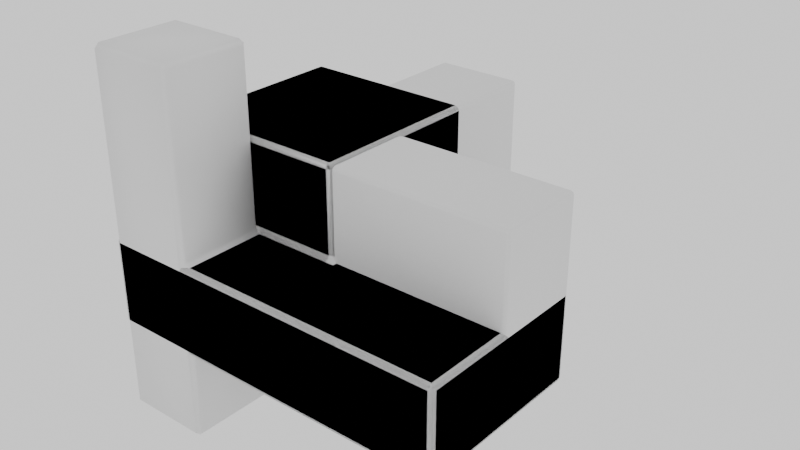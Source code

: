 # Source: block_gen.blend  (saved by Blender 4.0.36; exported with 4.5.12 LTS)
import bpy
from mathutils import Matrix  # noqa: F401  (used for matrix-valued properties, if any)

bpy.ops.wm.read_factory_settings(use_empty=True)
scene = bpy.context.scene
scene.name = 'Scene'

# ---- collections
col_block_0 = bpy.data.collections.new('block_0'); scene.collection.children.link(col_block_0)
col_block_1 = bpy.data.collections.new('block_1'); scene.collection.children.link(col_block_1)
col_block_2 = bpy.data.collections.new('block_2'); scene.collection.children.link(col_block_2)
col_block_3 = bpy.data.collections.new('block_3'); scene.collection.children.link(col_block_3)
col_block_4 = bpy.data.collections.new('block_4'); scene.collection.children.link(col_block_4)
col_block_5 = bpy.data.collections.new('block_5'); scene.collection.children.link(col_block_5)
col_block_6 = bpy.data.collections.new('block_6'); scene.collection.children.link(col_block_6)
col_block_7 = bpy.data.collections.new('block_7'); scene.collection.children.link(col_block_7)

# ---- materials (node trees are filled in below, after node groups)
mat_material = bpy.data.materials.new('Material')
mat_material.alpha_threshold = 0.0
mat_material.roughness = 0.5
mat_material.line_color = (0.0, 0.0, 0.0, 1.0)

# ---- material node trees
mat_material.use_nodes = True; mat_material.node_tree.nodes.clear()
_N = mat_material.node_tree.nodes; _L = mat_material.node_tree.links
n0 = _N.new('ShaderNodeOutputMaterial'); n0.name = 'Material Output'; n0.location = (300, 300)
n1 = _N.new('ShaderNodeBsdfPrincipled'); n1.name = 'Principled BSDF'; n1.location = (10, 300)
n1.inputs[3].default_value = 1.45
_L.new(n1.outputs[0], n0.inputs[0])
n0.is_active_output = True

# ---- world
world_world = bpy.data.worlds.new('World'); scene.world = world_world
world_world.use_nodes = True; world_world.node_tree.nodes.clear()
_N = world_world.node_tree.nodes; _L = world_world.node_tree.links
n0 = _N.new('ShaderNodeOutputWorld'); n0.name = 'World Output'; n0.location = (300, 300)
n1 = _N.new('ShaderNodeBackground'); n1.name = 'Background'; n1.location = (10, 300)
n1.inputs[0].default_value = (1.0, 1.0, 1.0, 1.0)
_L.new(n1.outputs[0], n0.inputs[0])
n0.is_active_output = True
world_world.color = (0.05088, 0.05088, 0.05088)
world_world.use_sun_shadow = False
world_world.sun_shadow_jitter_overblur = 0.0

# ---- meshes
me_cube = bpy.data.meshes.new('Cube')
me_cube.from_pydata([(0.45, 0.5, -0.45), (0.55, 0.45, -0.5), (0.5, 0.45, -0.55), (0.45, 0.45, -1.5), (0.45, 0.5, -1.45), (0.5, 0.45, -1.45), (0.5, -0.45, -0.55), (0.55, -0.45, -0.5), (0.45, -0.5, -0.45), (0.5, -0.45, -1.45), (0.45, -0.5, -1.45), (0.45, -0.45, -1.5), (-0.5, 0.45, -0.5), (-0.45, 0.5, -0.5), (-0.5, 0.45, -1.45), (-0.45, 0.5, -1.45), (-0.45, 0.45, -1.5), (-0.45, -0.5, -0.5), (-0.5, -0.45, -0.5), (-0.45, -0.45, -1.5), (-0.45, -0.5, -1.45), (-0.5, -0.45, -1.45), (0.55, -0.45, 0.5), (0.5, -0.45, 0.55), (0.45, -0.5, 0.45), (-0.45, -0.5, 0.5), (-0.5, -0.45, 0.5), (0.55, 0.45, 0.5), (0.45, 0.5, 0.45), (0.5, 0.45, 0.55), (-0.5, 0.45, 0.5), (-0.45, 0.5, 0.5), (0.5, -0.45, 1.5), (0.45, -0.5, 1.5), (-0.45, -0.5, 1.5), (-0.5, -0.45, 1.5), (0.45, 0.5, 1.5), (0.5, 0.45, 1.5), (-0.5, 0.45, 1.5), (-0.45, 0.5, 1.5), (0.45, -0.5, 2.45), (0.5, -0.45, 2.45), (0.45, -0.45, 2.5), (-0.45, -0.5, 2.45), (-0.45, -0.45, 2.5), (-0.5, -0.45, 2.45), (0.5, 0.45, 2.45), (0.45, 0.5, 2.45), (0.45, 0.45, 2.5), (-0.5, 0.45, 2.45), (-0.45, 0.45, 2.5), (-0.45, 0.5, 2.45), (1.45, 0.45, -0.5), (1.45, 0.5, -0.45), (1.5, 0.45, -0.45), (1.45, -0.45, -0.5), (1.5, -0.45, -0.45), (1.45, -0.5, -0.45), (1.45, 0.45, 0.5), (1.5, 0.45, 0.45), (1.45, 0.5, 0.45), (1.45, -0.45, 0.5), (1.45, -0.5, 0.45), (1.5, -0.45, 0.45)], [], [(25, 33, 34), (8, 25, 17), (18, 30, 12), (10, 17, 20), (13, 28, 0), (2, 9, 5), (33, 43, 34), (3, 19, 16), (28, 53, 0), (8, 62, 24), (39, 47, 36), (26, 38, 30), (31, 36, 28), (22, 58, 27), (54, 63, 56), (37, 41, 32), (50, 42, 48), (35, 49, 38), (1, 55, 7), (18, 14, 21), (29, 32, 23), (0, 1, 2), (3, 4, 5), (6, 7, 8), (9, 10, 11), (14, 15, 16), (19, 20, 21), (22, 23, 24), (27, 28, 29), (40, 41, 42), (43, 44, 45), (46, 47, 48), (49, 50, 51), (52, 53, 54), (55, 56, 57), (58, 59, 60), (61, 62, 63), (19, 14, 16), (16, 4, 3), (2, 4, 0), (17, 21, 20), (10, 6, 8), (15, 12, 13), (7, 2, 1), (11, 20, 19), (3, 9, 11), (23, 27, 29), (25, 18, 17), (13, 30, 31), (38, 31, 30), (29, 36, 37), (33, 23, 32), (34, 26, 25), (44, 40, 42), (42, 46, 48), (50, 45, 44), (48, 51, 50), (43, 35, 34), (39, 49, 51), (41, 33, 32), (37, 47, 46), (56, 52, 54), (61, 59, 58), (60, 54, 53), (57, 63, 62), (53, 1, 0), (57, 7, 55), (27, 60, 28), (22, 62, 61), (13, 4, 15), (25, 24, 33), (8, 24, 25), (18, 26, 30), (10, 8, 17), (13, 31, 28), (2, 6, 9), (33, 40, 43), (3, 11, 19), (28, 60, 53), (8, 57, 62), (39, 51, 47), (26, 35, 38), (31, 39, 36), (22, 61, 58), (54, 59, 63), (37, 46, 41), (50, 44, 42), (35, 45, 49), (1, 52, 55), (18, 12, 14), (29, 37, 32), (19, 21, 14), (16, 15, 4), (2, 5, 4), (17, 18, 21), (10, 9, 6), (15, 14, 12), (7, 6, 2), (11, 10, 20), (3, 5, 9), (23, 22, 27), (25, 26, 18), (13, 12, 30), (38, 39, 31), (29, 28, 36), (33, 24, 23), (34, 35, 26), (44, 43, 40), (42, 41, 46), (50, 49, 45), (48, 47, 51), (43, 45, 35), (39, 38, 49), (41, 40, 33), (37, 36, 47), (56, 55, 52), (61, 63, 59), (60, 59, 54), (57, 56, 63), (53, 52, 1), (57, 8, 7), (27, 58, 60), (22, 24, 62), (13, 0, 4)])
me_cube.polygons.foreach_set('use_smooth', [True] * 124)
_uv = me_cube.uv_layers.new(name='UVMap')
_uv.uv.foreach_set('vector', [0.625, 0.9875, 0.625, 0.7625, 0.625, 0.9875, 0.625, 0.7625, 0.625, 0.9875, 0.625, 0.9875, 0.625, 0.0125, 0.625, 0.2375, 0.625, 0.2375, 0.3875, 0.7625, 0.625, 0.9875, 0.3875, 0.9875, 0.625, 0.2625, 0.625, 0.4875, 0.625, 0.4875, 0.6125, 0.5125, 0.3875, 0.7375, 0.3875, 0.5125, 0.625, 0.7625, 0.625, 0.9875, 0.625, 0.9875, 0.3625, 0.5125, 0.1375, 0.7375, 0.1375, 0.5125, 0.625, 0.5, 0.625, 0.5, 0.625, 0.5, 0.625, 0.75, 0.625, 0.75, 0.625, 0.75, 0.625, 0.2625, 0.625, 0.4875, 0.625, 0.4875, 0.625, 0.0125, 0.625, 0.2375, 0.625, 0.2375, 0.625, 0.2625, 0.625, 0.4875, 0.625, 0.4875, 0.625, 0.7375, 0.625, 0.5125, 0.625, 0.5125, 0.625, 0.5125, 0.625, 0.7375, 0.625, 0.7375, 0.625, 0.5125, 0.625, 0.7375, 0.625, 0.7375, 0.8625, 0.5125, 0.6375, 0.7375, 0.6375, 0.5125, 0.625, 0.0125, 0.625, 0.2375, 0.625, 0.2375, 0.625, 0.5125, 0.625, 0.7375, 0.625, 0.7375, 0.625, 0.0125, 0.3875, 0.2375, 0.3875, 0.0125, 0.625, 0.5125, 0.625, 0.7375, 0.625, 0.7375, 0.625, 0.5, 0.625, 0.5125, 0.6125, 0.5125, 0.3625, 0.5125, 0.3625, 0.5, 0.375, 0.5125, 0.6125, 0.7375, 0.625, 0.7375, 0.6375, 0.7625, 0.375, 0.7375, 0.3625, 0.75, 0.3625, 0.7375, 0.125, 0.5125, 0.1375, 0.5, 0.1375, 0.5125, 0.1375, 0.7375, 0.1375, 0.75, 0.125, 0.7375, 0.625, 0.7375, 0.625, 0.7375, 0.625, 0.75, 0.625, 0.5125, 0.625, 0.4875, 0.625, 0.5125, 0.625, 0.7625, 0.625, 0.75, 0.625, 0.7625, 0.625, 0.0, 0.625, 0.0125, 0.625, 0.0125, 0.625, 0.5, 0.625, 0.4875, 0.625, 0.4875, 0.625, 0.2375, 0.625, 0.2375, 0.625, 0.25, 0.625, 0.5125, 0.625, 0.5, 0.625, 0.5125, 0.625, 0.7375, 0.625, 0.7375, 0.625, 0.75, 0.625, 0.5125, 0.625, 0.5125, 0.625, 0.5, 0.625, 0.7375, 0.625, 0.75, 0.625, 0.7375, 0.1375, 0.7375, 0.125, 0.5125, 0.1375, 0.5125, 0.1375, 0.5125, 0.3625, 0.5, 0.3625, 0.5125, 0.6125, 0.5125, 0.3875, 0.4875, 0.6375, 0.4875, 0.625, 0.0, 0.3875, 0.0125, 0.3875, 0.0, 0.3875, 0.7625, 0.6125, 0.7375, 0.6375, 0.7625, 0.3875, 0.2625, 0.625, 0.2375, 0.625, 0.2625, 0.625, 0.7375, 0.6125, 0.5125, 0.625, 0.5125, 0.3625, 0.7375, 0.1375, 0.75, 0.1375, 0.7375, 0.3625, 0.5125, 0.3875, 0.7375, 0.3625, 0.7375, 0.625, 0.7375, 0.625, 0.5125, 0.625, 0.5125, 0.625, 0.0, 0.625, 0.0125, 0.625, 0.0, 0.625, 0.2625, 0.625, 0.2375, 0.625, 0.2625, 0.625, 0.2375, 0.625, 0.2625, 0.625, 0.2375, 0.625, 0.5125, 0.625, 0.4875, 0.625, 0.5125, 0.625, 0.7625, 0.625, 0.7375, 0.625, 0.7375, 0.625, 0.0, 0.625, 0.0125, 0.625, 0.0, 0.625, 0.9875, 0.625, 0.7625, 0.625, 0.7625, 0.6375, 0.7375, 0.625, 0.5125, 0.6375, 0.5125, 0.625, 0.2375, 0.625, 0.0125, 0.625, 0.0125, 0.625, 0.4875, 0.625, 0.2625, 0.625, 0.2625, 0.625, 0.0, 0.625, 0.0125, 0.625, 0.0, 0.625, 0.2625, 0.625, 0.2375, 0.625, 0.2625, 0.625, 0.7375, 0.625, 0.7625, 0.625, 0.7375, 0.625, 0.5125, 0.625, 0.4875, 0.625, 0.5125, 0.625, 0.7375, 0.625, 0.5125, 0.625, 0.5125, 0.625, 0.7375, 0.625, 0.5125, 0.625, 0.5125, 0.625, 0.5, 0.625, 0.5125, 0.625, 0.5, 0.625, 0.75, 0.625, 0.7375, 0.625, 0.75, 0.625, 0.5, 0.625, 0.5125, 0.625, 0.5, 0.625, 0.75, 0.625, 0.7375, 0.625, 0.7375, 0.625, 0.5125, 0.625, 0.5, 0.625, 0.5, 0.625, 0.7375, 0.625, 0.75, 0.625, 0.7375, 0.625, 0.2625, 0.3875, 0.4875, 0.3875, 0.2625, 0.625, 0.9875, 0.625, 0.7625, 0.625, 0.7625, 0.625, 0.7625, 0.625, 0.7625, 0.625, 0.9875, 0.625, 0.0125, 0.625, 0.0125, 0.625, 0.2375, 0.3875, 0.7625, 0.6375, 0.7625, 0.625, 0.9875, 0.625, 0.2625, 0.625, 0.2625, 0.625, 0.4875, 0.6125, 0.5125, 0.6125, 0.7375, 0.3875, 0.7375, 0.625, 0.7625, 0.625, 0.7625, 0.625, 0.9875, 0.3625, 0.5125, 0.3625, 0.7375, 0.1375, 0.7375, 0.625, 0.5, 0.625, 0.5, 0.625, 0.5, 0.625, 0.75, 0.625, 0.75, 0.625, 0.75, 0.625, 0.2625, 0.625, 0.2625, 0.625, 0.4875, 0.625, 0.0125, 0.625, 0.0125, 0.625, 0.2375, 0.625, 0.2625, 0.625, 0.2625, 0.625, 0.4875, 0.625, 0.7375, 0.625, 0.7375, 0.625, 0.5125, 0.625, 0.5125, 0.625, 0.5125, 0.625, 0.7375, 0.625, 0.5125, 0.625, 0.5125, 0.625, 0.7375, 0.8625, 0.5125, 0.8625, 0.7375, 0.6375, 0.7375, 0.625, 0.0125, 0.625, 0.0125, 0.625, 0.2375, 0.625, 0.5125, 0.625, 0.5125, 0.625, 0.7375, 0.625, 0.0125, 0.625, 0.2375, 0.3875, 0.2375, 0.625, 0.5125, 0.625, 0.5125, 0.625, 0.7375, 0.1375, 0.7375, 0.125, 0.7375, 0.125, 0.5125, 0.1375, 0.5125, 0.1375, 0.5, 0.3625, 0.5, 0.6125, 0.5125, 0.3875, 0.5125, 0.3875, 0.4875, 0.625, 0.0, 0.625, 0.0125, 0.3875, 0.0125, 0.3875, 0.7625, 0.3875, 0.7375, 0.6125, 0.7375, 0.3875, 0.2625, 0.3875, 0.2375, 0.625, 0.2375, 0.625, 0.7375, 0.6125, 0.7375, 0.6125, 0.5125, 0.3625, 0.7375, 0.3625, 0.75, 0.1375, 0.75, 0.3625, 0.5125, 0.3875, 0.5125, 0.3875, 0.7375, 0.625, 0.7375, 0.625, 0.7375, 0.625, 0.5125, 0.625, 0.0, 0.625, 0.0125, 0.625, 0.0125, 0.625, 0.2625, 0.625, 0.2375, 0.625, 0.2375, 0.625, 0.2375, 0.625, 0.2625, 0.625, 0.2625, 0.625, 0.5125, 0.625, 0.4875, 0.625, 0.4875, 0.625, 0.7625, 0.625, 0.7625, 0.625, 0.7375, 0.625, 0.0, 0.625, 0.0125, 0.625, 0.0125, 0.625, 0.9875, 0.625, 0.9875, 0.625, 0.7625, 0.6375, 0.7375, 0.625, 0.7375, 0.625, 0.5125, 0.625, 0.2375, 0.625, 0.2375, 0.625, 0.0125, 0.625, 0.4875, 0.625, 0.4875, 0.625, 0.2625, 0.625, 0.0, 0.625, 0.0125, 0.625, 0.0125, 0.625, 0.2625, 0.625, 0.2375, 0.625, 0.2375, 0.625, 0.7375, 0.625, 0.7625, 0.625, 0.7625, 0.625, 0.5125, 0.625, 0.4875, 0.625, 0.4875, 0.625, 0.7375, 0.625, 0.7375, 0.625, 0.5125, 0.625, 0.7375, 0.625, 0.7375, 0.625, 0.5125, 0.625, 0.5, 0.625, 0.5125, 0.625, 0.5125, 0.625, 0.75, 0.625, 0.7375, 0.625, 0.7375, 0.625, 0.5, 0.625, 0.5125, 0.625, 0.5125, 0.625, 0.75, 0.625, 0.75, 0.625, 0.7375, 0.625, 0.5125, 0.625, 0.5125, 0.625, 0.5, 0.625, 0.7375, 0.625, 0.75, 0.625, 0.75, 0.625, 0.2625, 0.6375, 0.4875, 0.3875, 0.4875])
me_cube.materials.append(mat_material)
me_cube.use_mirror_vertex_groups = False
me_cube.update()
me_cube_006 = bpy.data.meshes.new('Cube.006')
me_cube_006.from_pydata([(2.5, 0.5, -0.5), (2.5, 0.5, 0.5), (1.5, 0.5, -0.5), (1.5, 0.5, 0.5), (2.5, 1.5, -0.5), (2.5, 1.5, 0.5), (1.5, 1.5, -0.5), (1.5, 1.5, 0.5), (3.5, 0.5, -0.5), (3.5, 0.5, 0.5), (3.5, 1.5, 0.5), (3.5, 1.5, -0.5), (1.5, -0.5, -0.5), (2.5, -0.5, -0.5), (2.5, -0.5, 0.5), (1.5, -0.5, 0.5), (3.5, -0.5, -0.5), (3.5, -0.5, 0.5), (0.5, 0.5, 0.5), (0.5, 0.5, -0.5), (0.5, 1.5, -0.5), (0.5, 1.5, 0.5), (-0.5, 0.5, 0.5), (-0.5, 0.5, -0.5), (-0.5, 1.5, -0.5), (-0.5, 1.5, 0.5), (1.5, 2.5, 0.5), (1.5, 2.5, -0.5), (0.5, 2.5, 0.5), (0.5, 2.5, -0.5), (-0.5, 2.5, 0.5), (-0.5, 2.5, -0.5)], [], [(9, 1, 14, 17), (3, 7, 21, 18), (6, 7, 5, 4), (5, 1, 9, 10), (2, 6, 4, 0), (7, 3, 1, 5), (11, 10, 9, 8), (4, 5, 10, 11), (2, 0, 13, 12), (0, 4, 11, 8), (13, 14, 15, 12), (14, 13, 16, 17), (3, 2, 12, 15), (8, 9, 17, 16), (0, 8, 16, 13), (1, 3, 15, 14), (20, 19, 23, 24), (2, 3, 18, 19), (20, 24, 31, 29), (6, 2, 19, 20), (23, 22, 25, 24), (18, 21, 25, 22), (19, 18, 22, 23), (21, 7, 26, 28), (26, 27, 29, 28), (28, 29, 31, 30), (24, 25, 30, 31), (7, 6, 27, 26), (6, 20, 29, 27), (25, 21, 28, 30)])
me_cube_006.polygons.foreach_set('use_smooth', [True] * 30)
_uv = me_cube_006.uv_layers.new(name='UVMap')
_uv.uv.foreach_set('vector', [0.875, 0.75, 0.875, 0.75, 0.875, 0.75, 0.875, 0.75, 0.875, 0.5, 0.625, 0.5, 0.625, 0.5, 0.875, 0.5, 0.375, 0.5, 0.625, 0.5, 0.625, 0.75, 0.375, 0.75, 0.625, 0.75, 0.875, 0.75, 0.875, 0.75, 0.625, 0.75, 0.125, 0.5, 0.375, 0.5, 0.375, 0.75, 0.125, 0.75, 0.625, 0.5, 0.875, 0.5, 0.875, 0.75, 0.625, 0.75, 0.375, 0.75, 0.625, 0.75, 0.625, 1.0, 0.375, 1.0, 0.375, 0.75, 0.625, 0.75, 0.625, 0.75, 0.375, 0.75, 0.125, 0.5, 0.125, 0.75, 0.125, 0.75, 0.125, 0.5, 0.125, 0.75, 0.375, 0.75, 0.375, 0.75, 0.125, 0.75, 0.375, 0.0, 0.625, 0.0, 0.625, 0.25, 0.375, 0.25, 0.625, 0.0, 0.375, 0.0, 0.375, 0.0, 0.625, 0.0, 0.625, 0.25, 0.375, 0.25, 0.375, 0.25, 0.625, 0.25, 0.375, 1.0, 0.625, 1.0, 0.625, 1.0, 0.375, 1.0, 0.125, 0.75, 0.125, 0.75, 0.125, 0.75, 0.125, 0.75, 0.875, 0.75, 0.875, 0.5, 0.875, 0.5, 0.875, 0.75, 0.375, 0.5, 0.125, 0.5, 0.125, 0.5, 0.375, 0.5, 0.375, 0.25, 0.625, 0.25, 0.625, 0.25, 0.375, 0.25, 0.375, 0.5, 0.375, 0.5, 0.375, 0.5, 0.375, 0.5, 0.375, 0.5, 0.125, 0.5, 0.125, 0.5, 0.375, 0.5, 0.375, 0.25, 0.625, 0.25, 0.625, 0.5, 0.375, 0.5, 0.875, 0.5, 0.625, 0.5, 0.625, 0.5, 0.875, 0.5, 0.375, 0.25, 0.625, 0.25, 0.625, 0.25, 0.375, 0.25, 0.625, 0.5, 0.625, 0.5, 0.625, 0.5, 0.625, 0.5, 0.625, 0.5, 0.375, 0.5, 0.375, 0.5, 0.625, 0.5, 0.625, 0.5, 0.375, 0.5, 0.375, 0.5, 0.625, 0.5, 0.375, 0.5, 0.625, 0.5, 0.625, 0.5, 0.375, 0.5, 0.625, 0.5, 0.375, 0.5, 0.375, 0.5, 0.625, 0.5, 0.375, 0.5, 0.375, 0.5, 0.375, 0.5, 0.375, 0.5, 0.625, 0.5, 0.625, 0.5, 0.625, 0.5, 0.625, 0.5])
me_cube_006.update()
me_cube_027 = bpy.data.meshes.new('Cube.027')
me_cube_027.from_pydata([(2.5, 0.5, -0.5), (2.5, 0.5, 0.5), (1.5, 0.5, -0.5), (1.5, 0.5, 0.5), (2.5, 1.5, -0.5), (2.5, 1.5, 0.5), (1.5, 1.5, -0.5), (1.5, 1.5, 0.5), (3.5, 0.5, -0.5), (3.5, 0.5, 0.5), (3.5, 1.5, 0.5), (3.5, 1.5, -0.5), (1.5, -0.5, -0.5), (2.5, -0.5, -0.5), (2.5, -0.5, 0.5), (1.5, -0.5, 0.5), (3.5, -0.5, -0.5), (3.5, -0.5, 0.5), (0.5, 0.5, 0.5), (0.5, 0.5, -0.5), (0.5, 1.5, -0.5), (0.5, 1.5, 0.5), (-0.5, 0.5, 0.5), (-0.5, 0.5, -0.5), (-0.5, 1.5, -0.5), (-0.5, 1.5, 0.5), (1.5, 2.5, 0.5), (1.5, 2.5, -0.5), (0.5, 2.5, 0.5), (0.5, 2.5, -0.5), (-0.5, 2.5, 0.5), (-0.5, 2.5, -0.5)], [], [(9, 1, 14, 17), (3, 7, 21, 18), (6, 7, 5, 4), (5, 1, 9, 10), (2, 6, 4, 0), (7, 3, 1, 5), (11, 10, 9, 8), (4, 5, 10, 11), (2, 0, 13, 12), (0, 4, 11, 8), (13, 14, 15, 12), (14, 13, 16, 17), (3, 2, 12, 15), (8, 9, 17, 16), (0, 8, 16, 13), (1, 3, 15, 14), (20, 19, 23, 24), (2, 3, 18, 19), (20, 24, 31, 29), (6, 2, 19, 20), (23, 22, 25, 24), (18, 21, 25, 22), (19, 18, 22, 23), (21, 7, 26, 28), (26, 27, 29, 28), (28, 29, 31, 30), (24, 25, 30, 31), (7, 6, 27, 26), (6, 20, 29, 27), (25, 21, 28, 30)])
me_cube_027.polygons.foreach_set('use_smooth', [True] * 30)
_uv = me_cube_027.uv_layers.new(name='UVMap')
_uv.uv.foreach_set('vector', [0.875, 0.75, 0.875, 0.75, 0.875, 0.75, 0.875, 0.75, 0.875, 0.5, 0.625, 0.5, 0.625, 0.5, 0.875, 0.5, 0.375, 0.5, 0.625, 0.5, 0.625, 0.75, 0.375, 0.75, 0.625, 0.75, 0.875, 0.75, 0.875, 0.75, 0.625, 0.75, 0.125, 0.5, 0.375, 0.5, 0.375, 0.75, 0.125, 0.75, 0.625, 0.5, 0.875, 0.5, 0.875, 0.75, 0.625, 0.75, 0.375, 0.75, 0.625, 0.75, 0.625, 1.0, 0.375, 1.0, 0.375, 0.75, 0.625, 0.75, 0.625, 0.75, 0.375, 0.75, 0.125, 0.5, 0.125, 0.75, 0.125, 0.75, 0.125, 0.5, 0.125, 0.75, 0.375, 0.75, 0.375, 0.75, 0.125, 0.75, 0.375, 0.0, 0.625, 0.0, 0.625, 0.25, 0.375, 0.25, 0.625, 0.0, 0.375, 0.0, 0.375, 0.0, 0.625, 0.0, 0.625, 0.25, 0.375, 0.25, 0.375, 0.25, 0.625, 0.25, 0.375, 1.0, 0.625, 1.0, 0.625, 1.0, 0.375, 1.0, 0.125, 0.75, 0.125, 0.75, 0.125, 0.75, 0.125, 0.75, 0.875, 0.75, 0.875, 0.5, 0.875, 0.5, 0.875, 0.75, 0.375, 0.5, 0.125, 0.5, 0.125, 0.5, 0.375, 0.5, 0.375, 0.25, 0.625, 0.25, 0.625, 0.25, 0.375, 0.25, 0.375, 0.5, 0.375, 0.5, 0.375, 0.5, 0.375, 0.5, 0.375, 0.5, 0.125, 0.5, 0.125, 0.5, 0.375, 0.5, 0.375, 0.25, 0.625, 0.25, 0.625, 0.5, 0.375, 0.5, 0.875, 0.5, 0.625, 0.5, 0.625, 0.5, 0.875, 0.5, 0.375, 0.25, 0.625, 0.25, 0.625, 0.25, 0.375, 0.25, 0.625, 0.5, 0.625, 0.5, 0.625, 0.5, 0.625, 0.5, 0.625, 0.5, 0.375, 0.5, 0.375, 0.5, 0.625, 0.5, 0.625, 0.5, 0.375, 0.5, 0.375, 0.5, 0.625, 0.5, 0.375, 0.5, 0.625, 0.5, 0.625, 0.5, 0.375, 0.5, 0.625, 0.5, 0.375, 0.5, 0.375, 0.5, 0.625, 0.5, 0.375, 0.5, 0.375, 0.5, 0.375, 0.5, 0.375, 0.5, 0.625, 0.5, 0.625, 0.5, 0.625, 0.5, 0.625, 0.5])
me_cube_027.update()
me_cube_009 = bpy.data.meshes.new('Cube.009')
me_cube_009.from_pydata([(0.5, 0.5, -0.5), (0.5, 0.5, 0.5), (0.5, 1.5, -0.5), (0.5, 1.5, 0.5), (1.5, 0.5, -0.5), (1.5, 0.5, 0.5), (1.5, 1.5, -0.5), (1.5, 1.5, 0.5), (-0.5, 1.5, -0.5), (-0.5, 0.5, -0.5), (-0.5, 0.5, 0.5), (-0.5, 1.5, 0.5), (0.5, -0.5, -0.5), (0.5, -0.5, 0.5), (1.5, -0.5, 0.5), (1.5, -0.5, -0.5), (-0.5, -0.5, -0.5), (-0.5, -0.5, 0.5), (0.5, 2.5, 0.5), (0.5, 2.5, -0.5), (1.5, 2.5, -0.5), (1.5, 2.5, 0.5), (-0.5, 2.5, 0.5), (-0.5, 2.5, -0.5), (0.5, 1.5, 1.5), (0.5, 2.5, 1.5), (1.5, 1.5, 1.5), (-0.5, 1.5, 1.5), (1.5, 2.5, 1.5), (-0.5, 2.5, 1.5)], [], [(1, 3, 11, 10), (3, 7, 26, 24), (6, 7, 5, 4), (5, 1, 13, 14), (2, 6, 4, 0), (7, 3, 1, 5), (9, 10, 11, 8), (2, 0, 9, 8), (7, 21, 28, 26), (10, 9, 16, 17), (15, 14, 13, 12), (12, 13, 17, 16), (4, 5, 14, 15), (9, 0, 12, 16), (0, 4, 15, 12), (1, 10, 17, 13), (19, 18, 21, 20), (18, 19, 23, 22), (2, 8, 23, 19), (7, 6, 20, 21), (6, 2, 19, 20), (8, 11, 22, 23), (24, 26, 28, 25), (27, 24, 25, 29), (11, 3, 24, 27), (21, 18, 25, 28), (22, 11, 27, 29), (18, 22, 29, 25)])
me_cube_009.polygons.foreach_set('use_smooth', [True] * 28)
_uv = me_cube_009.uv_layers.new(name='UVMap')
_uv.uv.foreach_set('vector', [0.875, 0.75, 0.875, 0.5, 0.875, 0.5, 0.875, 0.75, 0.875, 0.5, 0.625, 0.5, 0.625, 0.5, 0.875, 0.5, 0.375, 0.5, 0.625, 0.5, 0.625, 0.75, 0.375, 0.75, 0.625, 0.75, 0.875, 0.75, 0.875, 0.75, 0.625, 0.75, 0.125, 0.5, 0.375, 0.5, 0.375, 0.75, 0.125, 0.75, 0.625, 0.5, 0.875, 0.5, 0.875, 0.75, 0.625, 0.75, 0.375, 0.0, 0.625, 0.0, 0.625, 0.25, 0.375, 0.25, 0.125, 0.5, 0.125, 0.75, 0.125, 0.75, 0.125, 0.5, 0.625, 0.5, 0.625, 0.5, 0.625, 0.5, 0.625, 0.5, 0.625, 0.0, 0.375, 0.0, 0.375, 0.0, 0.625, 0.0, 0.375, 0.75, 0.625, 0.75, 0.625, 1.0, 0.375, 1.0, 0.375, 1.0, 0.625, 1.0, 0.625, 1.0, 0.375, 1.0, 0.375, 0.75, 0.625, 0.75, 0.625, 0.75, 0.375, 0.75, 0.125, 0.75, 0.125, 0.75, 0.125, 0.75, 0.125, 0.75, 0.125, 0.75, 0.375, 0.75, 0.375, 0.75, 0.125, 0.75, 0.875, 0.75, 0.875, 0.75, 0.875, 0.75, 0.875, 0.75, 0.375, 0.25, 0.625, 0.25, 0.625, 0.5, 0.375, 0.5, 0.625, 0.25, 0.375, 0.25, 0.375, 0.25, 0.625, 0.25, 0.125, 0.5, 0.125, 0.5, 0.125, 0.5, 0.125, 0.5, 0.625, 0.5, 0.375, 0.5, 0.375, 0.5, 0.625, 0.5, 0.375, 0.5, 0.125, 0.5, 0.125, 0.5, 0.375, 0.5, 0.375, 0.25, 0.625, 0.25, 0.625, 0.25, 0.375, 0.25, 0.875, 0.5, 0.625, 0.5, 0.625, 0.5, 0.875, 0.5, 0.875, 0.5, 0.875, 0.5, 0.875, 0.5, 0.875, 0.5, 0.875, 0.5, 0.875, 0.5, 0.875, 0.5, 0.875, 0.5, 0.625, 0.5, 0.625, 0.25, 0.625, 0.25, 0.625, 0.5, 0.625, 0.25, 0.625, 0.25, 0.625, 0.25, 0.625, 0.25, 0.625, 0.25, 0.625, 0.25, 0.625, 0.25, 0.625, 0.25])
me_cube_009.update()
me_cube_004 = bpy.data.meshes.new('Cube.004')
me_cube_004.from_pydata([(0.5, 0.5, -0.5), (0.5, 0.5, 0.5), (0.5, 1.5, -0.5), (0.5, 1.5, 0.5), (1.5, 0.5, -0.5), (1.5, 0.5, 0.5), (1.5, 1.5, -0.5), (1.5, 1.5, 0.5), (2.5, 1.5, 0.5), (2.5, 1.5, -0.5), (2.5, 0.5, -0.5), (2.5, 0.5, 0.5), (0.5, -0.5, -0.5), (0.5, -0.5, 0.5), (1.5, -0.5, 0.5), (1.5, -0.5, -0.5), (2.5, -0.5, 0.5), (2.5, -0.5, -0.5), (0.5, 0.5, 1.5), (0.5, 1.5, 1.5), (1.5, 1.5, 1.5), (1.5, 0.5, 1.5), (-0.5, 0.5, 0.5), (-0.5, 1.5, 0.5), (-0.5, 0.5, 1.5), (-0.5, 1.5, 1.5), (0.5, 2.5, 0.5), (1.5, 2.5, 0.5), (0.5, 2.5, 1.5), (1.5, 2.5, 1.5), (-0.5, 2.5, 0.5), (-0.5, 2.5, 1.5)], [], [(0, 1, 3, 2), (2, 3, 7, 6), (4, 10, 17, 15), (5, 1, 13, 14), (2, 6, 4, 0), (1, 5, 21, 18), (9, 8, 11, 10), (4, 6, 9, 10), (7, 5, 11, 8), (6, 7, 8, 9), (14, 15, 17, 16), (15, 14, 13, 12), (1, 0, 12, 13), (0, 4, 15, 12), (11, 5, 14, 16), (10, 11, 16, 17), (20, 19, 18, 21), (19, 20, 29, 28), (5, 7, 20, 21), (3, 23, 30, 26), (23, 22, 24, 25), (18, 19, 25, 24), (1, 18, 24, 22), (3, 1, 22, 23), (27, 26, 28, 29), (28, 26, 30, 31), (7, 3, 26, 27), (25, 19, 28, 31), (23, 25, 31, 30), (20, 7, 27, 29)])
me_cube_004.polygons.foreach_set('use_smooth', [True] * 30)
_uv = me_cube_004.uv_layers.new(name='UVMap')
_uv.uv.foreach_set('vector', [0.375, 0.0, 0.625, 0.0, 0.625, 0.25, 0.375, 0.25, 0.375, 0.25, 0.625, 0.25, 0.625, 0.5, 0.375, 0.5, 0.375, 0.75, 0.375, 0.75, 0.375, 0.75, 0.375, 0.75, 0.625, 0.75, 0.875, 0.75, 0.875, 0.75, 0.625, 0.75, 0.125, 0.5, 0.375, 0.5, 0.375, 0.75, 0.125, 0.75, 0.875, 0.75, 0.625, 0.75, 0.625, 0.75, 0.875, 0.75, 0.375, 0.5, 0.625, 0.5, 0.625, 0.75, 0.375, 0.75, 0.375, 0.75, 0.375, 0.5, 0.375, 0.5, 0.375, 0.75, 0.625, 0.5, 0.625, 0.75, 0.625, 0.75, 0.625, 0.5, 0.375, 0.5, 0.625, 0.5, 0.625, 0.5, 0.375, 0.5, 0.625, 0.75, 0.375, 0.75, 0.375, 0.75, 0.625, 0.75, 0.375, 0.75, 0.625, 0.75, 0.625, 1.0, 0.375, 1.0, 0.625, 0.0, 0.375, 0.0, 0.375, 0.0, 0.625, 0.0, 0.125, 0.75, 0.375, 0.75, 0.375, 0.75, 0.125, 0.75, 0.625, 0.75, 0.625, 0.75, 0.625, 0.75, 0.625, 0.75, 0.375, 0.75, 0.625, 0.75, 0.625, 0.75, 0.375, 0.75, 0.625, 0.5, 0.875, 0.5, 0.875, 0.75, 0.625, 0.75, 0.875, 0.5, 0.625, 0.5, 0.625, 0.5, 0.875, 0.5, 0.625, 0.75, 0.625, 0.5, 0.625, 0.5, 0.625, 0.75, 0.625, 0.25, 0.625, 0.25, 0.625, 0.25, 0.625, 0.25, 0.625, 0.25, 0.625, 0.0, 0.625, 0.0, 0.625, 0.25, 0.875, 0.75, 0.875, 0.5, 0.875, 0.5, 0.875, 0.75, 0.875, 0.75, 0.875, 0.75, 0.875, 0.75, 0.875, 0.75, 0.625, 0.25, 0.625, 0.0, 0.625, 0.0, 0.625, 0.25, 0.625, 0.5, 0.625, 0.25, 0.625, 0.25, 0.625, 0.5, 0.625, 0.25, 0.625, 0.25, 0.625, 0.25, 0.625, 0.25, 0.625, 0.5, 0.625, 0.25, 0.625, 0.25, 0.625, 0.5, 0.875, 0.5, 0.875, 0.5, 0.875, 0.5, 0.875, 0.5, 0.625, 0.25, 0.625, 0.25, 0.625, 0.25, 0.625, 0.25, 0.625, 0.5, 0.625, 0.5, 0.625, 0.5, 0.625, 0.5])
me_cube_004.update()
me_cube_003 = bpy.data.meshes.new('Cube.003')
me_cube_003.from_pydata([(0.5, 0.5, -0.5), (0.5, 0.5, 0.5), (0.5, 1.5, -0.5), (0.5, 1.5, 0.5), (1.5, 0.5, -0.5), (1.5, 0.5, 0.5), (1.5, 1.5, -0.5), (1.5, 1.5, 0.5), (-0.5, 1.5, -0.5), (-0.5, 0.5, -0.5), (-0.5, 0.5, 0.5), (-0.5, 1.5, 0.5), (0.5, -0.5, -0.5), (0.5, -0.5, 0.5), (1.5, -0.5, 0.5), (1.5, -0.5, -0.5), (-0.5, -0.5, -0.5), (-0.5, -0.5, 0.5), (0.5, 2.5, 0.5), (0.5, 2.5, -0.5), (1.5, 2.5, -0.5), (1.5, 2.5, 0.5), (0.5, 3.5, 0.5), (0.5, 3.5, -0.5), (1.5, 3.5, -0.5), (1.5, 3.5, 0.5), (0.5, 1.5, 1.5), (1.5, 1.5, 1.5), (0.5, 2.5, 1.5), (1.5, 2.5, 1.5), (0.5, 3.5, 1.5), (1.5, 3.5, 1.5)], [], [(1, 3, 11, 10), (3, 7, 27, 26), (6, 7, 5, 4), (5, 1, 13, 14), (2, 6, 4, 0), (7, 3, 1, 5), (9, 10, 11, 8), (2, 0, 9, 8), (3, 2, 8, 11), (10, 9, 16, 17), (15, 14, 13, 12), (12, 13, 17, 16), (4, 5, 14, 15), (9, 0, 12, 16), (0, 4, 15, 12), (1, 10, 17, 13), (21, 20, 24, 25), (2, 3, 18, 19), (7, 6, 20, 21), (6, 2, 19, 20), (23, 22, 25, 24), (20, 19, 23, 24), (25, 22, 30, 31), (19, 18, 22, 23), (26, 27, 29, 28), (28, 29, 31, 30), (22, 18, 28, 30), (7, 21, 29, 27), (21, 25, 31, 29), (18, 3, 26, 28)])
me_cube_003.polygons.foreach_set('use_smooth', [True] * 30)
_uv = me_cube_003.uv_layers.new(name='UVMap')
_uv.uv.foreach_set('vector', [0.875, 0.75, 0.875, 0.5, 0.875, 0.5, 0.875, 0.75, 0.875, 0.5, 0.625, 0.5, 0.625, 0.5, 0.875, 0.5, 0.375, 0.5, 0.625, 0.5, 0.625, 0.75, 0.375, 0.75, 0.625, 0.75, 0.875, 0.75, 0.875, 0.75, 0.625, 0.75, 0.125, 0.5, 0.375, 0.5, 0.375, 0.75, 0.125, 0.75, 0.625, 0.5, 0.875, 0.5, 0.875, 0.75, 0.625, 0.75, 0.375, 0.0, 0.625, 0.0, 0.625, 0.25, 0.375, 0.25, 0.125, 0.5, 0.125, 0.75, 0.125, 0.75, 0.125, 0.5, 0.625, 0.25, 0.375, 0.25, 0.375, 0.25, 0.625, 0.25, 0.625, 0.0, 0.375, 0.0, 0.375, 0.0, 0.625, 0.0, 0.375, 0.75, 0.625, 0.75, 0.625, 1.0, 0.375, 1.0, 0.375, 1.0, 0.625, 1.0, 0.625, 1.0, 0.375, 1.0, 0.375, 0.75, 0.625, 0.75, 0.625, 0.75, 0.375, 0.75, 0.125, 0.75, 0.125, 0.75, 0.125, 0.75, 0.125, 0.75, 0.125, 0.75, 0.375, 0.75, 0.375, 0.75, 0.125, 0.75, 0.875, 0.75, 0.875, 0.75, 0.875, 0.75, 0.875, 0.75, 0.625, 0.5, 0.375, 0.5, 0.375, 0.5, 0.625, 0.5, 0.375, 0.25, 0.625, 0.25, 0.625, 0.25, 0.375, 0.25, 0.625, 0.5, 0.375, 0.5, 0.375, 0.5, 0.625, 0.5, 0.375, 0.5, 0.125, 0.5, 0.125, 0.5, 0.375, 0.5, 0.375, 0.25, 0.625, 0.25, 0.625, 0.5, 0.375, 0.5, 0.375, 0.5, 0.125, 0.5, 0.125, 0.5, 0.375, 0.5, 0.625, 0.5, 0.625, 0.25, 0.625, 0.25, 0.625, 0.5, 0.375, 0.25, 0.625, 0.25, 0.625, 0.25, 0.375, 0.25, 0.875, 0.5, 0.625, 0.5, 0.625, 0.5, 0.875, 0.5, 0.875, 0.5, 0.625, 0.5, 0.625, 0.5, 0.875, 0.5, 0.625, 0.25, 0.625, 0.25, 0.625, 0.25, 0.625, 0.25, 0.625, 0.5, 0.625, 0.5, 0.625, 0.5, 0.625, 0.5, 0.625, 0.5, 0.625, 0.5, 0.625, 0.5, 0.625, 0.5, 0.625, 0.25, 0.625, 0.25, 0.625, 0.25, 0.625, 0.25])
me_cube_003.update()
me_cube_005 = bpy.data.meshes.new('Cube.005')
me_cube_005.from_pydata([(0.5, 1.5, -0.5), (0.5, 1.5, 0.5), (1.5, 1.5, -0.5), (1.5, 1.5, 0.5), (0.5, 0.5, -0.5), (0.5, 0.5, 0.5), (1.5, 0.5, -0.5), (1.5, 0.5, 0.5), (-0.5, 1.5, -0.5), (-0.5, 1.5, 0.5), (-0.5, 0.5, 0.5), (-0.5, 0.5, -0.5), (1.5, -0.5, 0.5), (1.5, -0.5, -0.5), (0.5, -0.5, -0.5), (0.5, -0.5, 0.5), (-0.5, -0.5, 0.5), (-0.5, -0.5, -0.5), (2.5, 1.5, 0.5), (2.5, 1.5, -0.5), (2.5, 0.5, -0.5), (2.5, 0.5, 0.5), (3.5, 1.5, 0.5), (3.5, 1.5, -0.5), (3.5, 0.5, -0.5), (3.5, 0.5, 0.5), (1.5, 1.5, 1.5), (1.5, 0.5, 1.5), (2.5, 1.5, 1.5), (2.5, 0.5, 1.5), (3.5, 1.5, 1.5), (3.5, 0.5, 1.5)], [], [(0, 1, 3, 2), (3, 7, 27, 26), (4, 6, 13, 14), (5, 1, 9, 10), (2, 6, 4, 0), (7, 3, 1, 5), (11, 10, 9, 8), (11, 4, 14, 17), (1, 0, 8, 9), (0, 4, 11, 8), (13, 12, 15, 14), (14, 15, 16, 17), (7, 5, 15, 12), (5, 10, 16, 15), (6, 7, 12, 13), (10, 11, 17, 16), (20, 19, 23, 24), (2, 3, 18, 19), (7, 6, 20, 21), (6, 2, 19, 20), (23, 22, 25, 24), (25, 22, 30, 31), (19, 18, 22, 23), (21, 20, 24, 25), (26, 27, 29, 28), (28, 29, 31, 30), (22, 18, 28, 30), (7, 21, 29, 27), (18, 3, 26, 28), (21, 25, 31, 29)])
me_cube_005.polygons.foreach_set('use_smooth', [True] * 30)
_uv = me_cube_005.uv_layers.new(name='UVMap')
_uv.uv.foreach_set('vector', [0.375, 0.0, 0.625, 0.0, 0.625, 0.25, 0.375, 0.25, 0.875, 0.5, 0.625, 0.5, 0.625, 0.5, 0.875, 0.5, 0.375, 0.75, 0.375, 0.5, 0.375, 0.5, 0.375, 0.75, 0.625, 0.75, 0.875, 0.75, 0.875, 0.75, 0.625, 0.75, 0.125, 0.5, 0.375, 0.5, 0.375, 0.75, 0.125, 0.75, 0.625, 0.5, 0.875, 0.5, 0.875, 0.75, 0.625, 0.75, 0.375, 0.75, 0.625, 0.75, 0.625, 1.0, 0.375, 1.0, 0.375, 0.75, 0.375, 0.75, 0.375, 0.75, 0.375, 0.75, 0.625, 0.0, 0.375, 0.0, 0.375, 0.0, 0.625, 0.0, 0.125, 0.75, 0.375, 0.75, 0.375, 0.75, 0.125, 0.75, 0.375, 0.5, 0.625, 0.5, 0.625, 0.75, 0.375, 0.75, 0.375, 0.75, 0.625, 0.75, 0.625, 0.75, 0.375, 0.75, 0.625, 0.5, 0.625, 0.75, 0.625, 0.75, 0.625, 0.5, 0.625, 0.75, 0.625, 0.75, 0.625, 0.75, 0.625, 0.75, 0.375, 0.5, 0.625, 0.5, 0.625, 0.5, 0.375, 0.5, 0.625, 0.75, 0.375, 0.75, 0.375, 0.75, 0.625, 0.75, 0.375, 0.5, 0.125, 0.5, 0.125, 0.5, 0.375, 0.5, 0.375, 0.25, 0.625, 0.25, 0.625, 0.25, 0.375, 0.25, 0.625, 0.5, 0.375, 0.5, 0.375, 0.5, 0.625, 0.5, 0.375, 0.5, 0.125, 0.5, 0.125, 0.5, 0.375, 0.5, 0.375, 0.25, 0.625, 0.25, 0.625, 0.5, 0.375, 0.5, 0.625, 0.5, 0.625, 0.25, 0.625, 0.25, 0.625, 0.5, 0.375, 0.25, 0.625, 0.25, 0.625, 0.25, 0.375, 0.25, 0.625, 0.5, 0.375, 0.5, 0.375, 0.5, 0.625, 0.5, 0.875, 0.5, 0.625, 0.5, 0.625, 0.5, 0.875, 0.5, 0.875, 0.5, 0.625, 0.5, 0.625, 0.5, 0.875, 0.5, 0.625, 0.25, 0.625, 0.25, 0.625, 0.25, 0.625, 0.25, 0.625, 0.5, 0.625, 0.5, 0.625, 0.5, 0.625, 0.5, 0.625, 0.25, 0.625, 0.25, 0.625, 0.25, 0.625, 0.25, 0.625, 0.5, 0.625, 0.5, 0.625, 0.5, 0.625, 0.5])
me_cube_005.update()
me_cube_007 = bpy.data.meshes.new('Cube.007')
me_cube_007.from_pydata([(-0.5, 0.5, -0.5), (-0.5, 0.5, 0.5), (-0.5, 1.5, -0.5), (-0.5, 1.5, 0.5), (0.5, 0.5, -0.5), (0.5, 0.5, 0.5), (0.5, 1.5, -0.5), (0.5, 1.5, 0.5), (1.5, 1.5, 0.5), (1.5, 1.5, -0.5), (1.5, 0.5, -0.5), (1.5, 0.5, 0.5), (-0.5, -0.5, -0.5), (-0.5, -0.5, 0.5), (0.5, -0.5, 0.5), (0.5, -0.5, -0.5), (1.5, -0.5, 0.5), (1.5, -0.5, -0.5), (-0.5, 0.5, 1.5), (-0.5, 1.5, 1.5), (0.5, 1.5, 1.5), (0.5, 0.5, 1.5), (1.5, 1.5, 1.5), (1.5, 0.5, 1.5), (-0.5, 2.5, 0.5), (0.5, 2.5, 0.5), (0.5, 2.5, 1.5), (1.5, 2.5, 0.5), (-0.5, 2.5, 1.5), (1.5, 2.5, 1.5)], [], [(0, 1, 3, 2), (2, 3, 7, 6), (3, 1, 18, 19), (0, 4, 15, 12), (2, 6, 4, 0), (22, 8, 27, 29), (9, 8, 11, 10), (6, 7, 8, 9), (1, 0, 12, 13), (4, 6, 9, 10), (15, 14, 13, 12), (14, 15, 17, 16), (4, 10, 17, 15), (10, 11, 16, 17), (5, 1, 13, 14), (11, 5, 14, 16), (20, 21, 23, 22), (20, 19, 18, 21), (1, 5, 21, 18), (5, 11, 23, 21), (3, 19, 28, 24), (11, 8, 22, 23), (27, 25, 26, 29), (25, 24, 28, 26), (8, 7, 25, 27), (19, 20, 26, 28), (7, 3, 24, 25), (20, 22, 29, 26)])
me_cube_007.polygons.foreach_set('use_smooth', [True] * 28)
_uv = me_cube_007.uv_layers.new(name='UVMap')
_uv.uv.foreach_set('vector', [0.375, 0.0, 0.625, 0.0, 0.625, 0.25, 0.375, 0.25, 0.375, 0.25, 0.625, 0.25, 0.625, 0.5, 0.375, 0.5, 0.625, 0.25, 0.625, 0.0, 0.625, 0.0, 0.625, 0.25, 0.125, 0.75, 0.375, 0.75, 0.375, 0.75, 0.125, 0.75, 0.125, 0.5, 0.375, 0.5, 0.375, 0.75, 0.125, 0.75, 0.625, 0.5, 0.625, 0.5, 0.625, 0.5, 0.625, 0.5, 0.375, 0.5, 0.625, 0.5, 0.625, 0.75, 0.375, 0.75, 0.375, 0.5, 0.625, 0.5, 0.625, 0.5, 0.375, 0.5, 0.625, 0.0, 0.375, 0.0, 0.375, 0.0, 0.625, 0.0, 0.375, 0.75, 0.375, 0.5, 0.375, 0.5, 0.375, 0.75, 0.375, 0.75, 0.625, 0.75, 0.625, 1.0, 0.375, 1.0, 0.625, 0.75, 0.375, 0.75, 0.375, 0.75, 0.625, 0.75, 0.375, 0.75, 0.375, 0.75, 0.375, 0.75, 0.375, 0.75, 0.375, 0.75, 0.625, 0.75, 0.625, 0.75, 0.375, 0.75, 0.625, 0.75, 0.875, 0.75, 0.875, 0.75, 0.625, 0.75, 0.625, 0.75, 0.625, 0.75, 0.625, 0.75, 0.625, 0.75, 0.625, 0.5, 0.625, 0.75, 0.625, 0.75, 0.625, 0.5, 0.625, 0.5, 0.875, 0.5, 0.875, 0.75, 0.625, 0.75, 0.875, 0.75, 0.625, 0.75, 0.625, 0.75, 0.875, 0.75, 0.625, 0.75, 0.625, 0.75, 0.625, 0.75, 0.625, 0.75, 0.625, 0.25, 0.625, 0.25, 0.625, 0.25, 0.625, 0.25, 0.625, 0.75, 0.625, 0.5, 0.625, 0.5, 0.625, 0.75, 0.625, 0.5, 0.625, 0.5, 0.625, 0.5, 0.625, 0.5, 0.625, 0.5, 0.625, 0.25, 0.625, 0.25, 0.625, 0.5, 0.625, 0.5, 0.625, 0.5, 0.625, 0.5, 0.625, 0.5, 0.875, 0.5, 0.625, 0.5, 0.625, 0.5, 0.875, 0.5, 0.625, 0.5, 0.625, 0.25, 0.625, 0.25, 0.625, 0.5, 0.625, 0.5, 0.625, 0.5, 0.625, 0.5, 0.625, 0.5])
me_cube_007.update()
me_cube_001 = bpy.data.meshes.new('Cube.001')
me_cube_001.from_pydata([(0.5, 0.5, -0.5), (0.5, 0.5, 0.5), (0.5, 1.5, -0.5), (0.5, 1.5, 0.5), (1.5, 0.5, -0.5), (1.5, 0.5, 0.5), (1.5, 1.5, -0.5), (1.5, 1.5, 0.5), (2.5, 1.5, 0.5), (2.5, 1.5, -0.5), (2.5, 0.5, -0.5), (2.5, 0.5, 0.5), (0.5, -0.5, -0.5), (0.5, -0.5, 0.5), (1.5, -0.5, 0.5), (1.5, -0.5, -0.5), (2.5, -0.5, 0.5), (2.5, -0.5, -0.5), (-0.5, 1.5, -0.5), (-0.5, 0.5, -0.5), (-0.5, 0.5, 0.5), (-0.5, 1.5, 0.5), (0.5, 2.5, 0.5), (0.5, 2.5, -0.5), (-0.5, 2.5, 0.5), (-0.5, 2.5, -0.5), (0.5, 0.5, 1.5), (0.5, 1.5, 1.5), (-0.5, 0.5, 1.5), (-0.5, 1.5, 1.5), (-0.5, 2.5, 1.5), (0.5, 2.5, 1.5)], [], [(3, 2, 23, 22), (2, 3, 7, 6), (7, 5, 11, 8), (1, 0, 12, 13), (2, 6, 4, 0), (7, 3, 1, 5), (9, 8, 11, 10), (6, 7, 8, 9), (11, 5, 14, 16), (4, 6, 9, 10), (15, 14, 13, 12), (14, 15, 17, 16), (0, 4, 15, 12), (4, 10, 17, 15), (10, 11, 16, 17), (5, 1, 13, 14), (19, 20, 21, 18), (0, 1, 20, 19), (24, 21, 29, 30), (2, 0, 19, 18), (22, 23, 25, 24), (2, 18, 25, 23), (20, 1, 26, 28), (18, 21, 24, 25), (26, 27, 29, 28), (29, 27, 31, 30), (3, 22, 31, 27), (21, 20, 28, 29), (22, 24, 30, 31), (1, 3, 27, 26)])
me_cube_001.polygons.foreach_set('use_smooth', [True] * 30)
_uv = me_cube_001.uv_layers.new(name='UVMap')
_uv.uv.foreach_set('vector', [0.625, 0.25, 0.375, 0.25, 0.375, 0.25, 0.625, 0.25, 0.375, 0.25, 0.625, 0.25, 0.625, 0.5, 0.375, 0.5, 0.625, 0.5, 0.625, 0.75, 0.625, 0.75, 0.625, 0.5, 0.625, 0.0, 0.375, 0.0, 0.375, 0.0, 0.625, 0.0, 0.125, 0.5, 0.375, 0.5, 0.375, 0.75, 0.125, 0.75, 0.625, 0.5, 0.875, 0.5, 0.875, 0.75, 0.625, 0.75, 0.375, 0.5, 0.625, 0.5, 0.625, 0.75, 0.375, 0.75, 0.375, 0.5, 0.625, 0.5, 0.625, 0.5, 0.375, 0.5, 0.625, 0.75, 0.625, 0.75, 0.625, 0.75, 0.625, 0.75, 0.375, 0.75, 0.375, 0.5, 0.375, 0.5, 0.375, 0.75, 0.375, 0.75, 0.625, 0.75, 0.625, 1.0, 0.375, 1.0, 0.625, 0.75, 0.375, 0.75, 0.375, 0.75, 0.625, 0.75, 0.125, 0.75, 0.375, 0.75, 0.375, 0.75, 0.125, 0.75, 0.375, 0.75, 0.375, 0.75, 0.375, 0.75, 0.375, 0.75, 0.375, 0.75, 0.625, 0.75, 0.625, 0.75, 0.375, 0.75, 0.625, 0.75, 0.875, 0.75, 0.875, 0.75, 0.625, 0.75, 0.375, 0.0, 0.625, 0.0, 0.625, 0.25, 0.375, 0.25, 0.375, 0.0, 0.625, 0.0, 0.625, 0.0, 0.375, 0.0, 0.625, 0.25, 0.625, 0.25, 0.625, 0.25, 0.625, 0.25, 0.125, 0.5, 0.125, 0.75, 0.125, 0.75, 0.125, 0.5, 0.625, 0.25, 0.375, 0.25, 0.375, 0.25, 0.625, 0.25, 0.125, 0.5, 0.125, 0.5, 0.125, 0.5, 0.125, 0.5, 0.625, 0.0, 0.625, 0.0, 0.625, 0.0, 0.625, 0.0, 0.375, 0.25, 0.625, 0.25, 0.625, 0.25, 0.375, 0.25, 0.875, 0.75, 0.875, 0.5, 0.875, 0.5, 0.875, 0.75, 0.875, 0.5, 0.875, 0.5, 0.875, 0.5, 0.875, 0.5, 0.625, 0.25, 0.625, 0.25, 0.625, 0.25, 0.625, 0.25, 0.625, 0.25, 0.625, 0.0, 0.625, 0.0, 0.625, 0.25, 0.625, 0.25, 0.625, 0.25, 0.625, 0.25, 0.625, 0.25, 0.875, 0.75, 0.875, 0.5, 0.875, 0.5, 0.875, 0.75])
me_cube_001.update()

# ---- objects
ob_test = bpy.data.objects.new('test', me_cube)
ob_block_0 = bpy.data.objects.new('block_0', me_cube_006)
ob_empty = bpy.data.objects.new('Empty', None)
ob_empty_001 = bpy.data.objects.new('Empty.001', None)
ob_empty_002 = bpy.data.objects.new('Empty.002', None)
ob_empty_003 = bpy.data.objects.new('Empty.003', None)
ob_empty_004 = bpy.data.objects.new('Empty.004', None)
ob_empty_005 = bpy.data.objects.new('Empty.005', None)
ob_empty_006 = bpy.data.objects.new('Empty.006', None)
ob_empty_007 = bpy.data.objects.new('Empty.007', None)
ob_block_1 = bpy.data.objects.new('block_1', me_cube_027)
ob_empty_008 = bpy.data.objects.new('Empty.008', None)
ob_empty_009 = bpy.data.objects.new('Empty.009', None)
ob_empty_010 = bpy.data.objects.new('Empty.010', None)
ob_empty_011 = bpy.data.objects.new('Empty.011', None)
ob_empty_012 = bpy.data.objects.new('Empty.012', None)
ob_empty_013 = bpy.data.objects.new('Empty.013', None)
ob_empty_014 = bpy.data.objects.new('Empty.014', None)
ob_empty_015 = bpy.data.objects.new('Empty.015', None)
ob_block_2 = bpy.data.objects.new('block_2', me_cube_009)
ob_empty_016 = bpy.data.objects.new('Empty.016', None)
ob_empty_017 = bpy.data.objects.new('Empty.017', None)
ob_empty_018 = bpy.data.objects.new('Empty.018', None)
ob_empty_019 = bpy.data.objects.new('Empty.019', None)
ob_empty_020 = bpy.data.objects.new('Empty.020', None)
ob_empty_021 = bpy.data.objects.new('Empty.021', None)
ob_empty_022 = bpy.data.objects.new('Empty.022', None)
ob_empty_023 = bpy.data.objects.new('Empty.023', None)
ob_block_3 = bpy.data.objects.new('block_3', me_cube_004)
ob_empty_024 = bpy.data.objects.new('Empty.024', None)
ob_empty_025 = bpy.data.objects.new('Empty.025', None)
ob_empty_026 = bpy.data.objects.new('Empty.026', None)
ob_empty_027 = bpy.data.objects.new('Empty.027', None)
ob_empty_028 = bpy.data.objects.new('Empty.028', None)
ob_empty_029 = bpy.data.objects.new('Empty.029', None)
ob_empty_030 = bpy.data.objects.new('Empty.030', None)
ob_empty_031 = bpy.data.objects.new('Empty.031', None)
ob_block_4 = bpy.data.objects.new('block_4', me_cube_003)
ob_empty_032 = bpy.data.objects.new('Empty.032', None)
ob_empty_033 = bpy.data.objects.new('Empty.033', None)
ob_empty_034 = bpy.data.objects.new('Empty.034', None)
ob_empty_035 = bpy.data.objects.new('Empty.035', None)
ob_empty_036 = bpy.data.objects.new('Empty.036', None)
ob_empty_037 = bpy.data.objects.new('Empty.037', None)
ob_empty_038 = bpy.data.objects.new('Empty.038', None)
ob_empty_039 = bpy.data.objects.new('Empty.039', None)
ob_block_5 = bpy.data.objects.new('block_5', me_cube_005)
ob_empty_040 = bpy.data.objects.new('Empty.040', None)
ob_empty_041 = bpy.data.objects.new('Empty.041', None)
ob_empty_042 = bpy.data.objects.new('Empty.042', None)
ob_empty_043 = bpy.data.objects.new('Empty.043', None)
ob_empty_044 = bpy.data.objects.new('Empty.044', None)
ob_empty_045 = bpy.data.objects.new('Empty.045', None)
ob_empty_046 = bpy.data.objects.new('Empty.046', None)
ob_empty_047 = bpy.data.objects.new('Empty.047', None)
ob_block_6 = bpy.data.objects.new('block_6', me_cube_007)
ob_empty_048 = bpy.data.objects.new('Empty.048', None)
ob_empty_049 = bpy.data.objects.new('Empty.049', None)
ob_empty_050 = bpy.data.objects.new('Empty.050', None)
ob_empty_051 = bpy.data.objects.new('Empty.051', None)
ob_empty_052 = bpy.data.objects.new('Empty.052', None)
ob_empty_053 = bpy.data.objects.new('Empty.053', None)
ob_empty_054 = bpy.data.objects.new('Empty.054', None)
ob_empty_055 = bpy.data.objects.new('Empty.055', None)
ob_block_7 = bpy.data.objects.new('block_7', me_cube_001)
ob_empty_056 = bpy.data.objects.new('Empty.056', None)
ob_empty_057 = bpy.data.objects.new('Empty.057', None)
ob_empty_058 = bpy.data.objects.new('Empty.058', None)
ob_empty_059 = bpy.data.objects.new('Empty.059', None)
ob_empty_060 = bpy.data.objects.new('Empty.060', None)
ob_empty_061 = bpy.data.objects.new('Empty.061', None)
ob_empty_062 = bpy.data.objects.new('Empty.062', None)
ob_empty_063 = bpy.data.objects.new('Empty.063', None)

# ---- transforms, parenting, visibility, modifiers, constraints
ob_test.location = (0.0, 0.0, 0.0)
ob_test.lock_rotations_4d = False
ob_test.empty_display_type = 'ARROWS'
ob_test.lineart.crease_threshold = 0.0
ob_block_0.location = (0.0, 0.0, 0.0)
ob_block_0.color = (1.0, 0.1065, 0.1512, 1.0)
ob_block_0.show_in_front = True
_m = ob_block_0.modifiers.new('Bevel', 'BEVEL')
_m.width = 0.05
_m.width_pct = 0.05
_m.segments = 2
_m = ob_block_0.modifiers.new('Triangulate', 'TRIANGULATE')
ob_empty.location = (0.0, 1.0, 0.0)
ob_empty.scale = (0.1, 0.1, 0.1)
ob_empty_001.location = (0.0, 2.0, 0.0)
ob_empty_001.scale = (0.1, 0.1, 0.1)
ob_empty_002.location = (1.0, 1.0, 0.0)
ob_empty_002.scale = (0.1, 0.1, 0.1)
ob_empty_003.location = (1.0, 2.0, 0.0)
ob_empty_003.scale = (0.1, 0.1, 0.1)
ob_empty_004.location = (2.0, 0.0, 0.0)
ob_empty_004.scale = (0.1, 0.1, 0.1)
ob_empty_005.location = (2.0, 1.0, 0.0)
ob_empty_005.scale = (0.1, 0.1, 0.1)
ob_empty_006.location = (3.0, 0.0, 0.0)
ob_empty_006.scale = (0.1, 0.1, 0.1)
ob_empty_007.location = (3.0, 1.0, 0.0)
ob_empty_007.scale = (0.1, 0.1, 0.1)
ob_block_1.location = (0.0, 0.0, 0.0)
ob_block_1.color = (0.06428, 0.2429, 1.0, 1.0)
_m = ob_block_1.modifiers.new('Bevel', 'BEVEL')
_m.width = 0.05
_m.width_pct = 0.05
_m.segments = 2
_m = ob_block_1.modifiers.new('Triangulate', 'TRIANGULATE')
ob_empty_008.location = (0.0, 1.0, 0.0)
ob_empty_008.scale = (0.1, 0.1, 0.1)
ob_empty_009.location = (0.0, 2.0, 0.0)
ob_empty_009.scale = (0.1, 0.1, 0.1)
ob_empty_010.location = (1.0, 1.0, 0.0)
ob_empty_010.scale = (0.1, 0.1, 0.1)
ob_empty_011.location = (1.0, 2.0, 0.0)
ob_empty_011.scale = (0.1, 0.1, 0.1)
ob_empty_012.location = (2.0, 0.0, 0.0)
ob_empty_012.scale = (0.1, 0.1, 0.1)
ob_empty_013.location = (2.0, 1.0, 0.0)
ob_empty_013.scale = (0.1, 0.1, 0.1)
ob_empty_014.location = (3.0, 0.0, 0.0)
ob_empty_014.scale = (0.1, 0.1, 0.1)
ob_empty_015.location = (3.0, 1.0, 0.0)
ob_empty_015.scale = (0.1, 0.1, 0.1)
ob_block_2.location = (0.0, 0.0, 0.0)
ob_block_2.color = (1.0, 0.02391, 0.9328, 1.0)
_m = ob_block_2.modifiers.new('Bevel', 'BEVEL')
_m.width = 0.05
_m.width_pct = 0.05
_m.segments = 2
_m = ob_block_2.modifiers.new('Triangulate', 'TRIANGULATE')
ob_empty_016.location = (0.0, 0.0, 0.0)
ob_empty_016.scale = (0.1, 0.1, 0.1)
ob_empty_017.location = (1.0, 0.0, 0.0)
ob_empty_017.scale = (0.1, 0.1, 0.1)
ob_empty_018.location = (0.0, 1.0, 0.0)
ob_empty_018.scale = (0.1, 0.1, 0.1)
ob_empty_019.location = (1.0, 1.0, 0.0)
ob_empty_019.scale = (0.1, 0.1, 0.1)
ob_empty_020.location = (0.0, 2.0, 0.0)
ob_empty_020.scale = (0.1, 0.1, 0.1)
ob_empty_021.location = (1.0, 2.0, 0.0)
ob_empty_021.scale = (0.1, 0.1, 0.1)
ob_empty_022.location = (0.0, 2.0, 1.0)
ob_empty_022.scale = (0.1, 0.1, 0.1)
ob_empty_023.location = (1.0, 2.0, 1.0)
ob_empty_023.scale = (0.1, 0.1, 0.1)
ob_block_3.location = (0.0, 0.0, 0.0)
ob_block_3.color = (0.01909, 1.0, 0.04902, 1.0)
_m = ob_block_3.modifiers.new('Bevel', 'BEVEL')
_m.width = 0.05
_m.width_pct = 0.05
_m.segments = 2
_m = ob_block_3.modifiers.new('Triangulate', 'TRIANGULATE')
ob_empty_024.location = (1.0, 0.0, 0.0)
ob_empty_024.scale = (0.1, 0.1, 0.1)
ob_empty_025.location = (2.0, 0.0, 0.0)
ob_empty_025.scale = (0.1, 0.1, 0.1)
ob_empty_026.location = (1.0, 1.0, 0.0)
ob_empty_026.scale = (0.1, 0.1, 0.1)
ob_empty_027.location = (2.0, 1.0, 0.0)
ob_empty_027.scale = (0.1, 0.1, 0.1)
ob_empty_028.location = (0.0, 1.0, 1.0)
ob_empty_028.scale = (0.1, 0.1, 0.1)
ob_empty_029.location = (1.0, 1.0, 1.0)
ob_empty_029.scale = (0.1, 0.1, 0.1)
ob_empty_030.location = (0.0, 2.0, 1.0)
ob_empty_030.scale = (0.1, 0.1, 0.1)
ob_empty_031.location = (1.0, 2.0, 1.0)
ob_empty_031.scale = (0.1, 0.1, 0.1)
ob_block_4.location = (0.0, 0.0, 0.0)
_m = ob_block_4.modifiers.new('Bevel', 'BEVEL')
_m.width = 0.05
_m.width_pct = 0.05
_m.segments = 2
_m = ob_block_4.modifiers.new('Triangulate', 'TRIANGULATE')
ob_empty_032.location = (0.0, 0.0, 0.0)
ob_empty_032.scale = (0.1, 0.1, 0.1)
ob_empty_033.location = (0.0, 1.0, 0.0)
ob_empty_033.scale = (0.1, 0.1, 0.1)
ob_empty_034.location = (1.0, 0.0, 0.0)
ob_empty_034.scale = (0.1, 0.1, 0.1)
ob_empty_035.location = (1.0, 1.0, 0.0)
ob_empty_035.scale = (0.1, 0.1, 0.1)
ob_empty_036.location = (1.0, 2.0, 0.0)
ob_empty_036.scale = (0.1, 0.1, 0.1)
ob_empty_037.location = (1.0, 3.0, 0.0)
ob_empty_037.scale = (0.1, 0.1, 0.1)
ob_empty_038.location = (1.0, 2.0, 1.0)
ob_empty_038.scale = (0.1, 0.1, 0.1)
ob_empty_039.location = (1.0, 3.0, 1.0)
ob_empty_039.scale = (0.1, 0.1, 0.1)
ob_block_5.location = (0.0, 0.0, 0.0)
ob_block_5.color = (0.1477, 0.09991, 0.02547, 1.0)
_m = ob_block_5.modifiers.new('Bevel', 'BEVEL')
_m.width = 0.05
_m.width_pct = 0.05
_m.segments = 2
_m = ob_block_5.modifiers.new('Triangulate', 'TRIANGULATE')
ob_empty_040.location = (0.0, 0.0, 0.0)
ob_empty_040.scale = (0.1, 0.1, 0.1)
ob_empty_041.location = (1.0, 0.0, 0.0)
ob_empty_041.scale = (0.1, 0.1, 0.1)
ob_empty_042.location = (0.0, 1.0, 0.0)
ob_empty_042.scale = (0.1, 0.1, 0.1)
ob_empty_043.location = (1.0, 1.0, 0.0)
ob_empty_043.scale = (0.1, 0.1, 0.1)
ob_empty_044.location = (2.0, 1.0, 0.0)
ob_empty_044.scale = (0.1, 0.1, 0.1)
ob_empty_045.location = (3.0, 1.0, 0.0)
ob_empty_045.scale = (0.1, 0.1, 0.1)
ob_empty_046.location = (2.0, 1.0, 1.0)
ob_empty_046.scale = (0.1, 0.1, 0.1)
ob_empty_047.location = (3.0, 1.0, 1.0)
ob_empty_047.scale = (0.1, 0.1, 0.1)
ob_block_6.location = (0.0, 0.0, 0.0)
ob_block_6.color = (0.05797, 0.05797, 0.05797, 1.0)
_m = ob_block_6.modifiers.new('Bevel', 'BEVEL')
_m.width = 0.05
_m.width_pct = 0.05
_m.segments = 2
_m = ob_block_6.modifiers.new('Triangulate', 'TRIANGULATE')
ob_empty_048.location = (0.0, 0.0, 0.0)
ob_empty_048.scale = (0.1, 0.1, 0.1)
ob_empty_049.location = (1.0, 0.0, 0.0)
ob_empty_049.scale = (0.1, 0.1, 0.1)
ob_empty_050.location = (0.0, 1.0, 0.0)
ob_empty_050.scale = (0.1, 0.1, 0.1)
ob_empty_051.location = (1.0, 1.0, 0.0)
ob_empty_051.scale = (0.1, 0.1, 0.1)
ob_empty_052.location = (0.0, 1.0, 1.0)
ob_empty_052.scale = (0.1, 0.1, 0.1)
ob_empty_053.location = (1.0, 1.0, 1.0)
ob_empty_053.scale = (0.1, 0.1, 0.1)
ob_empty_054.location = (0.0, 2.0, 1.0)
ob_empty_054.scale = (0.1, 0.1, 0.1)
ob_empty_055.location = (1.0, 2.0, 1.0)
ob_empty_055.scale = (0.1, 0.1, 0.1)
ob_block_7.location = (0.0, 0.0, 0.0)
ob_block_7.color = (0.008985, 0.3097, 0.274, 1.0)
_m = ob_block_7.modifiers.new('Bevel', 'BEVEL')
_m.width = 0.05
_m.width_pct = 0.05
_m.segments = 2
_m = ob_block_7.modifiers.new('Triangulate', 'TRIANGULATE')
ob_empty_056.location = (1.0, 0.0, 0.0)
ob_empty_056.scale = (0.1, 0.1, 0.1)
ob_empty_057.location = (1.0, 1.0, 0.0)
ob_empty_057.scale = (0.1, 0.1, 0.1)
ob_empty_058.location = (2.0, 0.0, 0.0)
ob_empty_058.scale = (0.1, 0.1, 0.1)
ob_empty_059.location = (2.0, 1.0, 0.0)
ob_empty_059.scale = (0.1, 0.1, 0.1)
ob_empty_060.location = (0.0, 1.0, 0.0)
ob_empty_060.scale = (0.1, 0.1, 0.1)
ob_empty_061.location = (0.0, 2.0, 0.0)
ob_empty_061.scale = (0.1, 0.1, 0.1)
ob_empty_062.location = (0.0, 1.0, 1.0)
ob_empty_062.scale = (0.1, 0.1, 0.1)
ob_empty_063.location = (0.0, 2.0, 1.0)
ob_empty_063.scale = (0.1, 0.1, 0.1)

# ---- collection membership
scene.collection.objects.link(ob_test)
col_block_0.objects.link(ob_block_0)
col_block_0.objects.link(ob_empty)
col_block_0.objects.link(ob_empty_001)
col_block_0.objects.link(ob_empty_002)
col_block_0.objects.link(ob_empty_003)
col_block_0.objects.link(ob_empty_004)
col_block_0.objects.link(ob_empty_005)
col_block_0.objects.link(ob_empty_006)
col_block_0.objects.link(ob_empty_007)
col_block_1.objects.link(ob_block_1)
col_block_1.objects.link(ob_empty_008)
col_block_1.objects.link(ob_empty_009)
col_block_1.objects.link(ob_empty_010)
col_block_1.objects.link(ob_empty_011)
col_block_1.objects.link(ob_empty_012)
col_block_1.objects.link(ob_empty_013)
col_block_1.objects.link(ob_empty_014)
col_block_1.objects.link(ob_empty_015)
col_block_2.objects.link(ob_block_2)
col_block_2.objects.link(ob_empty_016)
col_block_2.objects.link(ob_empty_017)
col_block_2.objects.link(ob_empty_018)
col_block_2.objects.link(ob_empty_019)
col_block_2.objects.link(ob_empty_020)
col_block_2.objects.link(ob_empty_021)
col_block_2.objects.link(ob_empty_022)
col_block_2.objects.link(ob_empty_023)
col_block_3.objects.link(ob_block_3)
col_block_3.objects.link(ob_empty_024)
col_block_3.objects.link(ob_empty_025)
col_block_3.objects.link(ob_empty_026)
col_block_3.objects.link(ob_empty_027)
col_block_3.objects.link(ob_empty_028)
col_block_3.objects.link(ob_empty_029)
col_block_3.objects.link(ob_empty_030)
col_block_3.objects.link(ob_empty_031)
col_block_4.objects.link(ob_block_4)
col_block_4.objects.link(ob_empty_032)
col_block_4.objects.link(ob_empty_033)
col_block_4.objects.link(ob_empty_034)
col_block_4.objects.link(ob_empty_035)
col_block_4.objects.link(ob_empty_036)
col_block_4.objects.link(ob_empty_037)
col_block_4.objects.link(ob_empty_038)
col_block_4.objects.link(ob_empty_039)
col_block_5.objects.link(ob_block_5)
col_block_5.objects.link(ob_empty_040)
col_block_5.objects.link(ob_empty_041)
col_block_5.objects.link(ob_empty_042)
col_block_5.objects.link(ob_empty_043)
col_block_5.objects.link(ob_empty_044)
col_block_5.objects.link(ob_empty_045)
col_block_5.objects.link(ob_empty_046)
col_block_5.objects.link(ob_empty_047)
col_block_6.objects.link(ob_block_6)
col_block_6.objects.link(ob_empty_048)
col_block_6.objects.link(ob_empty_049)
col_block_6.objects.link(ob_empty_050)
col_block_6.objects.link(ob_empty_051)
col_block_6.objects.link(ob_empty_052)
col_block_6.objects.link(ob_empty_053)
col_block_6.objects.link(ob_empty_054)
col_block_6.objects.link(ob_empty_055)
col_block_7.objects.link(ob_block_7)
col_block_7.objects.link(ob_empty_056)
col_block_7.objects.link(ob_empty_057)
col_block_7.objects.link(ob_empty_058)
col_block_7.objects.link(ob_empty_059)
col_block_7.objects.link(ob_empty_060)
col_block_7.objects.link(ob_empty_061)
col_block_7.objects.link(ob_empty_062)
col_block_7.objects.link(ob_empty_063)

# ---- scene / render settings (as saved in the file)
scene.frame_start = 1; scene.frame_end = 250; scene.frame_set(1)
scene.render.engine = 'CYCLES'
scene.cycles.samples = 128
scene.cycles.sampling_pattern = 'TABULATED_SOBOL'
scene.cycles.max_bounces = 8
scene.cycles.transmission_bounces = 8
scene.cycles.transparent_max_bounces = 4
bpy.context.view_layer.update()

# ---- added for rendering (the .blend has no active camera): camera
cam_auto = bpy.data.cameras.new('AutoCamera')
cam_auto.lens = 50.0
cam_auto.sensor_width = 36.0
cam_auto.clip_end = 1000.0
ob_auto_camera = bpy.data.objects.new('AutoCamera', cam_auto)
scene.collection.objects.link(ob_auto_camera)
ob_auto_camera.location = (7.91014, -6.19217, 5.62812)
ob_auto_camera.rotation_euler = (1.09748, -7.21219e-08, 0.694738)
scene.camera = ob_auto_camera
bpy.context.view_layer.update()
